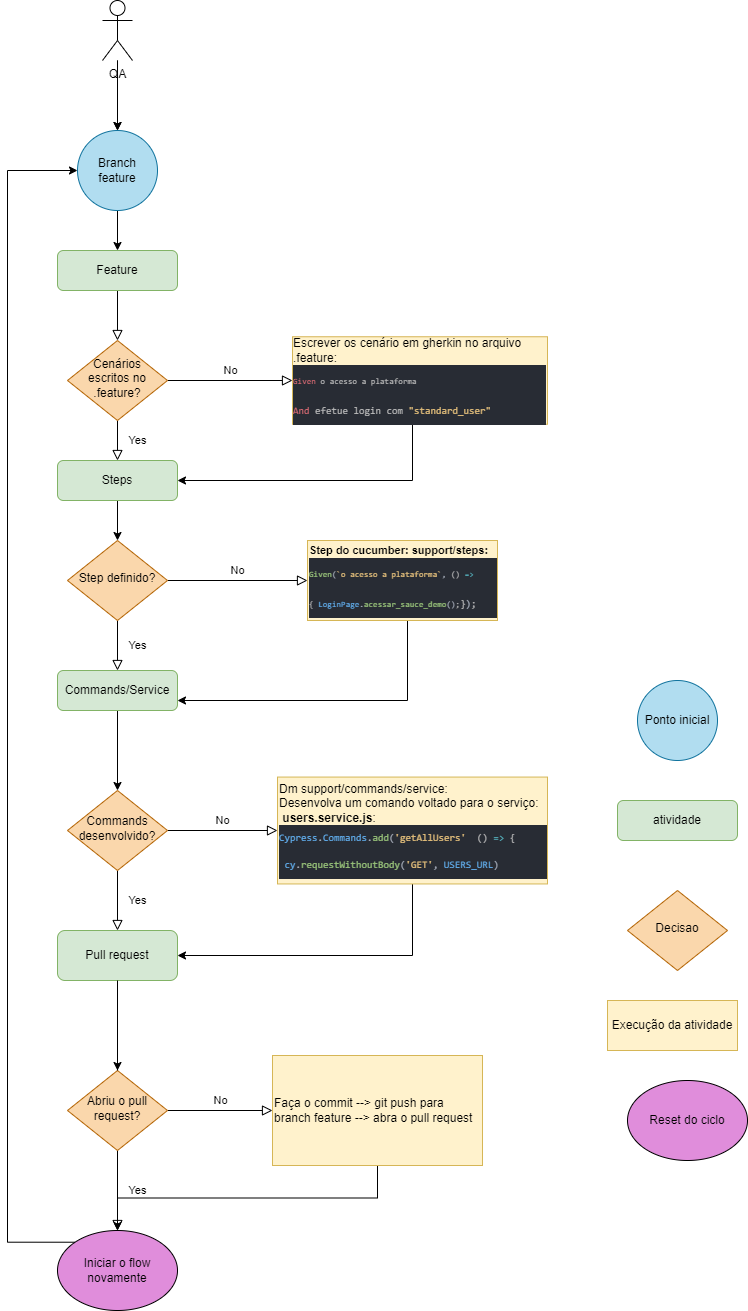

The diagram above was exported from draw.io. Its source (the exported page's mxGraphModel, read from the mxfile embedded in the PNG):
<mxGraphModel dx="782" dy="1605" grid="1" gridSize="10" guides="1" tooltips="1" connect="1" arrows="1" fold="1" page="1" pageScale="1" pageWidth="827" pageHeight="1169" math="0" shadow="0">
  <root>
    <mxCell id="WIyWlLk6GJQsqaUBKTNV-0" />
    <mxCell id="WIyWlLk6GJQsqaUBKTNV-1" parent="WIyWlLk6GJQsqaUBKTNV-0" />
    <mxCell id="WIyWlLk6GJQsqaUBKTNV-2" value="" style="rounded=0;html=1;jettySize=auto;orthogonalLoop=1;fontSize=11;endArrow=block;endFill=0;endSize=8;strokeWidth=1;shadow=0;labelBackgroundColor=none;edgeStyle=orthogonalEdgeStyle;" parent="WIyWlLk6GJQsqaUBKTNV-1" source="WIyWlLk6GJQsqaUBKTNV-3" target="WIyWlLk6GJQsqaUBKTNV-6" edge="1">
      <mxGeometry relative="1" as="geometry" />
    </mxCell>
    <mxCell id="WIyWlLk6GJQsqaUBKTNV-3" value="Feature" style="rounded=1;whiteSpace=wrap;html=1;fontSize=12;glass=0;strokeWidth=1;shadow=0;fillColor=#d5e8d4;strokeColor=#82b366;" parent="WIyWlLk6GJQsqaUBKTNV-1" vertex="1">
      <mxGeometry x="80" y="-850" width="120" height="40" as="geometry" />
    </mxCell>
    <mxCell id="WIyWlLk6GJQsqaUBKTNV-4" value="Yes" style="rounded=0;html=1;jettySize=auto;orthogonalLoop=1;fontSize=11;endArrow=block;endFill=0;endSize=8;strokeWidth=1;shadow=0;labelBackgroundColor=none;edgeStyle=orthogonalEdgeStyle;" parent="WIyWlLk6GJQsqaUBKTNV-1" source="WIyWlLk6GJQsqaUBKTNV-6" edge="1">
      <mxGeometry y="20" relative="1" as="geometry">
        <mxPoint as="offset" />
        <mxPoint x="140" y="-640" as="targetPoint" />
      </mxGeometry>
    </mxCell>
    <mxCell id="WIyWlLk6GJQsqaUBKTNV-5" value="No" style="edgeStyle=orthogonalEdgeStyle;rounded=0;html=1;jettySize=auto;orthogonalLoop=1;fontSize=11;endArrow=block;endFill=0;endSize=8;strokeWidth=1;shadow=0;labelBackgroundColor=none;entryX=0;entryY=0.5;entryDx=0;entryDy=0;" parent="WIyWlLk6GJQsqaUBKTNV-1" source="WIyWlLk6GJQsqaUBKTNV-6" target="fevbb-Avs14KTBZl3x_T-0" edge="1">
      <mxGeometry y="10" relative="1" as="geometry">
        <mxPoint as="offset" />
        <mxPoint x="295" y="-720" as="targetPoint" />
      </mxGeometry>
    </mxCell>
    <mxCell id="WIyWlLk6GJQsqaUBKTNV-6" value="Cenários escritos no .feature?" style="rhombus;whiteSpace=wrap;html=1;shadow=0;fontFamily=Helvetica;fontSize=12;align=center;strokeWidth=1;spacing=6;spacingTop=-4;fillColor=#fad7ac;strokeColor=#b46504;" parent="WIyWlLk6GJQsqaUBKTNV-1" vertex="1">
      <mxGeometry x="90" y="-760" width="100" height="80" as="geometry" />
    </mxCell>
    <mxCell id="Xd3gyovq1gomjnI9RPR0-1" style="edgeStyle=orthogonalEdgeStyle;rounded=0;orthogonalLoop=1;jettySize=auto;html=1;entryX=0.5;entryY=0;entryDx=0;entryDy=0;" parent="WIyWlLk6GJQsqaUBKTNV-1" source="Xd3gyovq1gomjnI9RPR0-0" target="WIyWlLk6GJQsqaUBKTNV-3" edge="1">
      <mxGeometry relative="1" as="geometry" />
    </mxCell>
    <mxCell id="Xd3gyovq1gomjnI9RPR0-0" value="Branch feature" style="ellipse;whiteSpace=wrap;html=1;aspect=fixed;fillColor=#b1ddf0;strokeColor=#10739e;" parent="WIyWlLk6GJQsqaUBKTNV-1" vertex="1">
      <mxGeometry x="100" y="-970" width="80" height="80" as="geometry" />
    </mxCell>
    <mxCell id="Xd3gyovq1gomjnI9RPR0-40" value="" style="edgeStyle=orthogonalEdgeStyle;rounded=0;orthogonalLoop=1;jettySize=auto;html=1;" parent="WIyWlLk6GJQsqaUBKTNV-1" source="Xd3gyovq1gomjnI9RPR0-20" target="Xd3gyovq1gomjnI9RPR0-38" edge="1">
      <mxGeometry relative="1" as="geometry" />
    </mxCell>
    <mxCell id="Xd3gyovq1gomjnI9RPR0-20" value="Steps" style="rounded=1;whiteSpace=wrap;html=1;fontSize=12;glass=0;strokeWidth=1;shadow=0;fillColor=#d5e8d4;strokeColor=#82b366;" parent="WIyWlLk6GJQsqaUBKTNV-1" vertex="1">
      <mxGeometry x="80" y="-640" width="120" height="40" as="geometry" />
    </mxCell>
    <mxCell id="Xd3gyovq1gomjnI9RPR0-23" style="edgeStyle=orthogonalEdgeStyle;rounded=0;orthogonalLoop=1;jettySize=auto;html=1;" parent="WIyWlLk6GJQsqaUBKTNV-1" source="Xd3gyovq1gomjnI9RPR0-22" target="Xd3gyovq1gomjnI9RPR0-0" edge="1">
      <mxGeometry relative="1" as="geometry" />
    </mxCell>
    <mxCell id="Xd3gyovq1gomjnI9RPR0-27" value="" style="edgeStyle=orthogonalEdgeStyle;rounded=0;orthogonalLoop=1;jettySize=auto;html=1;" parent="WIyWlLk6GJQsqaUBKTNV-1" source="Xd3gyovq1gomjnI9RPR0-22" target="Xd3gyovq1gomjnI9RPR0-0" edge="1">
      <mxGeometry relative="1" as="geometry" />
    </mxCell>
    <mxCell id="Xd3gyovq1gomjnI9RPR0-22" value="QA" style="shape=umlActor;verticalLabelPosition=bottom;verticalAlign=top;html=1;outlineConnect=0;" parent="WIyWlLk6GJQsqaUBKTNV-1" vertex="1">
      <mxGeometry x="125" y="-1100" width="30" height="60" as="geometry" />
    </mxCell>
    <mxCell id="Xd3gyovq1gomjnI9RPR0-26" value="Ponto inicial" style="ellipse;whiteSpace=wrap;html=1;aspect=fixed;fillColor=#b1ddf0;strokeColor=#10739e;" parent="WIyWlLk6GJQsqaUBKTNV-1" vertex="1">
      <mxGeometry x="660" y="-420" width="80" height="80" as="geometry" />
    </mxCell>
    <mxCell id="Xd3gyovq1gomjnI9RPR0-28" value="atividade" style="rounded=1;whiteSpace=wrap;html=1;fontSize=12;glass=0;strokeWidth=1;shadow=0;fillColor=#d5e8d4;strokeColor=#82b366;" parent="WIyWlLk6GJQsqaUBKTNV-1" vertex="1">
      <mxGeometry x="640" y="-300" width="120" height="40" as="geometry" />
    </mxCell>
    <mxCell id="Xd3gyovq1gomjnI9RPR0-29" value="Decisao" style="rhombus;whiteSpace=wrap;html=1;shadow=0;fontFamily=Helvetica;fontSize=12;align=center;strokeWidth=1;spacing=6;spacingTop=-4;fillColor=#fad7ac;strokeColor=#b46504;" parent="WIyWlLk6GJQsqaUBKTNV-1" vertex="1">
      <mxGeometry x="650" y="-210" width="100" height="80" as="geometry" />
    </mxCell>
    <mxCell id="Xd3gyovq1gomjnI9RPR0-30" value="Execução da atividade" style="rounded=1;whiteSpace=wrap;html=1;fontSize=12;glass=0;strokeWidth=1;shadow=0;fillColor=#fff2cc;strokeColor=#d6b656;arcSize=0;" parent="WIyWlLk6GJQsqaUBKTNV-1" vertex="1">
      <mxGeometry x="630" y="-100" width="130" height="50" as="geometry" />
    </mxCell>
    <mxCell id="Xd3gyovq1gomjnI9RPR0-36" value="Yes" style="rounded=0;html=1;jettySize=auto;orthogonalLoop=1;fontSize=11;endArrow=block;endFill=0;endSize=8;strokeWidth=1;shadow=0;labelBackgroundColor=none;edgeStyle=orthogonalEdgeStyle;entryX=0.5;entryY=0;entryDx=0;entryDy=0;" parent="WIyWlLk6GJQsqaUBKTNV-1" source="Xd3gyovq1gomjnI9RPR0-38" target="Xd3gyovq1gomjnI9RPR0-43" edge="1">
      <mxGeometry y="20" relative="1" as="geometry">
        <mxPoint as="offset" />
        <mxPoint x="140" y="-440" as="targetPoint" />
      </mxGeometry>
    </mxCell>
    <mxCell id="Xd3gyovq1gomjnI9RPR0-37" value="No" style="edgeStyle=orthogonalEdgeStyle;rounded=0;html=1;jettySize=auto;orthogonalLoop=1;fontSize=11;endArrow=block;endFill=0;endSize=8;strokeWidth=1;shadow=0;labelBackgroundColor=none;entryX=0;entryY=0.5;entryDx=0;entryDy=0;" parent="WIyWlLk6GJQsqaUBKTNV-1" source="Xd3gyovq1gomjnI9RPR0-38" target="fevbb-Avs14KTBZl3x_T-2" edge="1">
      <mxGeometry y="10" relative="1" as="geometry">
        <mxPoint as="offset" />
        <mxPoint x="300" y="-520" as="targetPoint" />
      </mxGeometry>
    </mxCell>
    <mxCell id="Xd3gyovq1gomjnI9RPR0-38" value="Step definido?" style="rhombus;whiteSpace=wrap;html=1;shadow=0;fontFamily=Helvetica;fontSize=12;align=center;strokeWidth=1;spacing=6;spacingTop=-4;fillColor=#fad7ac;strokeColor=#b46504;" parent="WIyWlLk6GJQsqaUBKTNV-1" vertex="1">
      <mxGeometry x="90" y="-560" width="100" height="80" as="geometry" />
    </mxCell>
    <mxCell id="Xd3gyovq1gomjnI9RPR0-48" value="" style="edgeStyle=orthogonalEdgeStyle;rounded=0;orthogonalLoop=1;jettySize=auto;html=1;" parent="WIyWlLk6GJQsqaUBKTNV-1" source="Xd3gyovq1gomjnI9RPR0-43" target="Xd3gyovq1gomjnI9RPR0-46" edge="1">
      <mxGeometry relative="1" as="geometry" />
    </mxCell>
    <mxCell id="Xd3gyovq1gomjnI9RPR0-43" value="Commands/Service" style="rounded=1;whiteSpace=wrap;html=1;fontSize=12;glass=0;strokeWidth=1;shadow=0;fillColor=#d5e8d4;strokeColor=#82b366;" parent="WIyWlLk6GJQsqaUBKTNV-1" vertex="1">
      <mxGeometry x="80" y="-430" width="120" height="40" as="geometry" />
    </mxCell>
    <mxCell id="Xd3gyovq1gomjnI9RPR0-44" value="Yes" style="rounded=0;html=1;jettySize=auto;orthogonalLoop=1;fontSize=11;endArrow=block;endFill=0;endSize=8;strokeWidth=1;shadow=0;labelBackgroundColor=none;edgeStyle=orthogonalEdgeStyle;entryX=0.5;entryY=0;entryDx=0;entryDy=0;" parent="WIyWlLk6GJQsqaUBKTNV-1" source="Xd3gyovq1gomjnI9RPR0-46" target="Xd3gyovq1gomjnI9RPR0-65" edge="1">
      <mxGeometry y="20" relative="1" as="geometry">
        <mxPoint as="offset" />
        <mxPoint x="140" y="-160" as="targetPoint" />
      </mxGeometry>
    </mxCell>
    <mxCell id="Xd3gyovq1gomjnI9RPR0-45" value="No" style="edgeStyle=orthogonalEdgeStyle;rounded=0;html=1;jettySize=auto;orthogonalLoop=1;fontSize=11;endArrow=block;endFill=0;endSize=8;strokeWidth=1;shadow=0;labelBackgroundColor=none;entryX=0;entryY=0.5;entryDx=0;entryDy=0;" parent="WIyWlLk6GJQsqaUBKTNV-1" source="Xd3gyovq1gomjnI9RPR0-46" target="Xd3gyovq1gomjnI9RPR0-47" edge="1">
      <mxGeometry y="10" relative="1" as="geometry">
        <mxPoint as="offset" />
        <mxPoint x="300" y="-270.00000000000045" as="targetPoint" />
      </mxGeometry>
    </mxCell>
    <mxCell id="Xd3gyovq1gomjnI9RPR0-46" value="Commands desenvolvido?" style="rhombus;whiteSpace=wrap;html=1;shadow=0;fontFamily=Helvetica;fontSize=12;align=center;strokeWidth=1;spacing=6;spacingTop=-4;fillColor=#fad7ac;strokeColor=#b46504;" parent="WIyWlLk6GJQsqaUBKTNV-1" vertex="1">
      <mxGeometry x="90" y="-310" width="100" height="80" as="geometry" />
    </mxCell>
    <mxCell id="bZcKtVaMQdhw86c3lXej-2" style="edgeStyle=orthogonalEdgeStyle;rounded=0;orthogonalLoop=1;jettySize=auto;html=1;exitX=0.5;exitY=1;exitDx=0;exitDy=0;entryX=1;entryY=0.5;entryDx=0;entryDy=0;" parent="WIyWlLk6GJQsqaUBKTNV-1" source="Xd3gyovq1gomjnI9RPR0-47" target="Xd3gyovq1gomjnI9RPR0-65" edge="1">
      <mxGeometry relative="1" as="geometry">
        <mxPoint x="200" y="-135" as="targetPoint" />
      </mxGeometry>
    </mxCell>
    <mxCell id="Xd3gyovq1gomjnI9RPR0-47" value="Dm support/commands/service:&lt;br&gt;Desenvolva um comando voltado para o serviço:&lt;br&gt;&amp;nbsp;&lt;b&gt;users.service.js&lt;/b&gt;:&lt;br&gt;&lt;div style=&quot;background-color: rgb(40 , 44 , 52) ; font-family: &amp;#34;consolas&amp;#34; , &amp;#34;courier new&amp;#34; , monospace ; line-height: 27px ; font-size: 10px&quot;&gt;&lt;div&gt;&lt;span style=&quot;color: rgb(97 , 175 , 239)&quot;&gt;Cypress&lt;/span&gt;&lt;span style=&quot;color: rgb(171 , 178 , 191)&quot;&gt;.&lt;/span&gt;&lt;span style=&quot;color: rgb(97 , 175 , 239)&quot;&gt;Commands&lt;/span&gt;&lt;span style=&quot;color: rgb(171 , 178 , 191)&quot;&gt;.&lt;/span&gt;&lt;span style=&quot;color: rgb(152 , 195 , 121)&quot;&gt;add&lt;/span&gt;&lt;span style=&quot;color: rgb(171 , 178 , 191)&quot;&gt;(&lt;/span&gt;&lt;span style=&quot;color: rgb(229 , 192 , 123)&quot;&gt;'getAllUsers'&lt;/span&gt;&lt;font color=&quot;#abb2bf&quot;&gt;&amp;nbsp; &lt;/font&gt;&lt;font color=&quot;#bbbbbb&quot;&gt;() &lt;/font&gt;&lt;span style=&quot;color: rgb(86 , 182 , 194)&quot;&gt;=&amp;gt;&lt;/span&gt;&lt;font color=&quot;#bbbbbb&quot;&gt; {&amp;nbsp; &amp;nbsp;&lt;/font&gt;&lt;span style=&quot;color: rgb(97 , 175 , 239)&quot;&gt;cy&lt;/span&gt;&lt;span style=&quot;color: rgb(171 , 178 , 191)&quot;&gt;.&lt;/span&gt;&lt;span style=&quot;color: rgb(152 , 195 , 121)&quot;&gt;requestWithoutBody&lt;/span&gt;&lt;span style=&quot;color: rgb(171 , 178 , 191)&quot;&gt;(&lt;/span&gt;&lt;span style=&quot;color: rgb(229 , 192 , 123)&quot;&gt;'GET'&lt;/span&gt;&lt;span style=&quot;color: rgb(171 , 178 , 191)&quot;&gt;,&lt;/span&gt; &lt;span style=&quot;color: rgb(97 , 175 , 239)&quot;&gt;USERS_URL&lt;/span&gt;&lt;span style=&quot;color: rgb(171 , 178 , 191)&quot;&gt;)&lt;/span&gt;&lt;/div&gt;&lt;/div&gt;" style="rounded=1;whiteSpace=wrap;html=1;fontSize=12;glass=0;strokeWidth=1;shadow=0;fillColor=#fff2cc;strokeColor=#d6b656;arcSize=0;align=left;" parent="WIyWlLk6GJQsqaUBKTNV-1" vertex="1">
      <mxGeometry x="300" y="-323.43" width="270" height="106.87" as="geometry" />
    </mxCell>
    <mxCell id="Xd3gyovq1gomjnI9RPR0-54" value="" style="edgeStyle=orthogonalEdgeStyle;rounded=0;orthogonalLoop=1;jettySize=auto;html=1;" parent="WIyWlLk6GJQsqaUBKTNV-1" edge="1">
      <mxGeometry relative="1" as="geometry">
        <mxPoint x="140" y="-110" as="sourcePoint" />
      </mxGeometry>
    </mxCell>
    <mxCell id="Xd3gyovq1gomjnI9RPR0-62" value="" style="edgeStyle=orthogonalEdgeStyle;rounded=0;orthogonalLoop=1;jettySize=auto;html=1;" parent="WIyWlLk6GJQsqaUBKTNV-1" edge="1">
      <mxGeometry relative="1" as="geometry">
        <mxPoint x="140" y="140" as="sourcePoint" />
      </mxGeometry>
    </mxCell>
    <mxCell id="Xd3gyovq1gomjnI9RPR0-58" value="Yes" style="rounded=0;html=1;jettySize=auto;orthogonalLoop=1;fontSize=11;endArrow=block;endFill=0;endSize=8;strokeWidth=1;shadow=0;labelBackgroundColor=none;edgeStyle=orthogonalEdgeStyle;entryX=0.5;entryY=0;entryDx=0;entryDy=0;startArrow=none;" parent="WIyWlLk6GJQsqaUBKTNV-1" source="Xd3gyovq1gomjnI9RPR0-68" target="Xd3gyovq1gomjnI9RPR0-63" edge="1">
      <mxGeometry y="20" relative="1" as="geometry">
        <mxPoint as="offset" />
        <mxPoint x="140" y="350" as="targetPoint" />
      </mxGeometry>
    </mxCell>
    <mxCell id="Xd3gyovq1gomjnI9RPR0-64" style="edgeStyle=orthogonalEdgeStyle;rounded=0;orthogonalLoop=1;jettySize=auto;html=1;exitX=0;exitY=0;exitDx=0;exitDy=0;entryX=0;entryY=0.5;entryDx=0;entryDy=0;" parent="WIyWlLk6GJQsqaUBKTNV-1" source="Xd3gyovq1gomjnI9RPR0-63" target="Xd3gyovq1gomjnI9RPR0-0" edge="1">
      <mxGeometry relative="1" as="geometry">
        <Array as="points">
          <mxPoint x="30" y="142" />
          <mxPoint x="30" y="-930" />
        </Array>
      </mxGeometry>
    </mxCell>
    <mxCell id="Xd3gyovq1gomjnI9RPR0-63" value="Iniciar o flow novamente" style="ellipse;whiteSpace=wrap;html=1;fillColor=#E08DDB;" parent="WIyWlLk6GJQsqaUBKTNV-1" vertex="1">
      <mxGeometry x="80" y="130" width="120" height="80" as="geometry" />
    </mxCell>
    <mxCell id="Xd3gyovq1gomjnI9RPR0-73" value="" style="edgeStyle=orthogonalEdgeStyle;rounded=0;orthogonalLoop=1;jettySize=auto;html=1;" parent="WIyWlLk6GJQsqaUBKTNV-1" source="Xd3gyovq1gomjnI9RPR0-65" target="Xd3gyovq1gomjnI9RPR0-68" edge="1">
      <mxGeometry relative="1" as="geometry" />
    </mxCell>
    <mxCell id="Xd3gyovq1gomjnI9RPR0-65" value="Pull request" style="rounded=1;whiteSpace=wrap;html=1;fontSize=12;glass=0;strokeWidth=1;shadow=0;fillColor=#d5e8d4;strokeColor=#82b366;" parent="WIyWlLk6GJQsqaUBKTNV-1" vertex="1">
      <mxGeometry x="80" y="-170" width="120" height="50" as="geometry" />
    </mxCell>
    <mxCell id="Xd3gyovq1gomjnI9RPR0-67" value="No" style="edgeStyle=orthogonalEdgeStyle;rounded=0;html=1;jettySize=auto;orthogonalLoop=1;fontSize=11;endArrow=block;endFill=0;endSize=8;strokeWidth=1;shadow=0;labelBackgroundColor=none;entryX=0;entryY=0.5;entryDx=0;entryDy=0;" parent="WIyWlLk6GJQsqaUBKTNV-1" source="Xd3gyovq1gomjnI9RPR0-68" target="Xd3gyovq1gomjnI9RPR0-69" edge="1">
      <mxGeometry y="10" relative="1" as="geometry">
        <mxPoint as="offset" />
        <mxPoint x="290" y="-47.4318181818187" as="targetPoint" />
      </mxGeometry>
    </mxCell>
    <mxCell id="bZcKtVaMQdhw86c3lXej-5" style="edgeStyle=orthogonalEdgeStyle;rounded=0;orthogonalLoop=1;jettySize=auto;html=1;exitX=0.5;exitY=1;exitDx=0;exitDy=0;" parent="WIyWlLk6GJQsqaUBKTNV-1" source="Xd3gyovq1gomjnI9RPR0-69" target="Xd3gyovq1gomjnI9RPR0-63" edge="1">
      <mxGeometry relative="1" as="geometry" />
    </mxCell>
    <mxCell id="Xd3gyovq1gomjnI9RPR0-69" value="Faça o commit --&amp;gt; git push para branch feature --&amp;gt; abra o pull request" style="rounded=1;whiteSpace=wrap;html=1;fontSize=12;glass=0;strokeWidth=1;shadow=0;fillColor=#fff2cc;strokeColor=#d6b656;arcSize=0;align=left;" parent="WIyWlLk6GJQsqaUBKTNV-1" vertex="1">
      <mxGeometry x="295" y="-45" width="210" height="110" as="geometry" />
    </mxCell>
    <mxCell id="Xd3gyovq1gomjnI9RPR0-71" value="" style="rounded=0;html=1;jettySize=auto;orthogonalLoop=1;fontSize=11;endArrow=none;endFill=0;endSize=8;strokeWidth=1;shadow=0;labelBackgroundColor=none;edgeStyle=orthogonalEdgeStyle;entryX=0.5;entryY=0;entryDx=0;entryDy=0;" parent="WIyWlLk6GJQsqaUBKTNV-1" source="Xd3gyovq1gomjnI9RPR0-68" edge="1">
      <mxGeometry y="20" relative="1" as="geometry">
        <mxPoint as="offset" />
        <mxPoint x="140" y="82.5" as="targetPoint" />
        <mxPoint x="140" y="12.5" as="sourcePoint" />
      </mxGeometry>
    </mxCell>
    <mxCell id="Xd3gyovq1gomjnI9RPR0-68" value="Abriu o pull request?" style="rhombus;whiteSpace=wrap;html=1;shadow=0;fontFamily=Helvetica;fontSize=12;align=center;strokeWidth=1;spacing=6;spacingTop=-4;fillColor=#fad7ac;strokeColor=#b46504;" parent="WIyWlLk6GJQsqaUBKTNV-1" vertex="1">
      <mxGeometry x="90" y="-30" width="100" height="80" as="geometry" />
    </mxCell>
    <mxCell id="Xd3gyovq1gomjnI9RPR0-72" value="" style="rounded=0;html=1;jettySize=auto;orthogonalLoop=1;fontSize=11;endArrow=none;endFill=0;endSize=8;strokeWidth=1;shadow=0;labelBackgroundColor=none;edgeStyle=orthogonalEdgeStyle;entryX=0.5;entryY=0;entryDx=0;entryDy=0;startArrow=none;" parent="WIyWlLk6GJQsqaUBKTNV-1" source="Xd3gyovq1gomjnI9RPR0-65" target="Xd3gyovq1gomjnI9RPR0-68" edge="1">
      <mxGeometry y="20" relative="1" as="geometry">
        <mxPoint as="offset" />
        <mxPoint x="140" y="130" as="targetPoint" />
        <mxPoint x="140" y="-80" as="sourcePoint" />
      </mxGeometry>
    </mxCell>
    <mxCell id="Xd3gyovq1gomjnI9RPR0-74" value="Reset do ciclo" style="ellipse;whiteSpace=wrap;html=1;fillColor=#E08DDB;" parent="WIyWlLk6GJQsqaUBKTNV-1" vertex="1">
      <mxGeometry x="650" y="-20" width="120" height="80" as="geometry" />
    </mxCell>
    <mxCell id="fevbb-Avs14KTBZl3x_T-1" style="edgeStyle=orthogonalEdgeStyle;rounded=0;orthogonalLoop=1;jettySize=auto;html=1;fontSize=10;entryX=1;entryY=0.5;entryDx=0;entryDy=0;" parent="WIyWlLk6GJQsqaUBKTNV-1" source="fevbb-Avs14KTBZl3x_T-0" target="Xd3gyovq1gomjnI9RPR0-20" edge="1">
      <mxGeometry relative="1" as="geometry">
        <mxPoint x="435" y="-588.6666870117188" as="targetPoint" />
        <Array as="points">
          <mxPoint x="435" y="-620" />
        </Array>
      </mxGeometry>
    </mxCell>
    <mxCell id="fevbb-Avs14KTBZl3x_T-0" value="&lt;div style=&quot;text-align: left&quot;&gt;&lt;span&gt;Escrever os cenário em gherkin no arquivo .feature:&lt;/span&gt;&lt;/div&gt;&lt;div style=&quot;text-align: left ; font-size: 10px&quot;&gt;&lt;div style=&quot;color: rgb(187 , 187 , 187) ; background-color: rgb(40 , 44 , 52) ; font-family: &amp;#34;consolas&amp;#34; , &amp;#34;courier new&amp;#34; , monospace ; line-height: 27px&quot;&gt;&lt;div&gt;&lt;sub&gt;&lt;span style=&quot;color: #e06c75&quot;&gt;Given &lt;/span&gt;o acesso a plataforma&lt;/sub&gt;&lt;/div&gt;&lt;div&gt;&lt;span style=&quot;vertical-align: sub ; color: rgb(224 , 108 , 117)&quot;&gt;And &lt;/span&gt;&lt;span style=&quot;vertical-align: sub&quot;&gt;efetue login com &lt;/span&gt;&lt;span style=&quot;vertical-align: sub ; color: rgb(229 , 192 , 123)&quot;&gt;&quot;standard_user&quot;&lt;/span&gt;&lt;/div&gt;&lt;/div&gt;&lt;/div&gt;" style="rounded=1;whiteSpace=wrap;html=1;fontSize=12;glass=0;strokeWidth=1;shadow=0;fillColor=#fff2cc;strokeColor=#d6b656;arcSize=0;" parent="WIyWlLk6GJQsqaUBKTNV-1" vertex="1">
      <mxGeometry x="315" y="-763.75" width="255" height="87.5" as="geometry" />
    </mxCell>
    <mxCell id="fevbb-Avs14KTBZl3x_T-3" style="edgeStyle=orthogonalEdgeStyle;rounded=0;orthogonalLoop=1;jettySize=auto;html=1;entryX=1;entryY=0.75;entryDx=0;entryDy=0;fontSize=10;" parent="WIyWlLk6GJQsqaUBKTNV-1" source="fevbb-Avs14KTBZl3x_T-2" target="Xd3gyovq1gomjnI9RPR0-43" edge="1">
      <mxGeometry relative="1" as="geometry">
        <Array as="points">
          <mxPoint x="430" y="-400" />
        </Array>
      </mxGeometry>
    </mxCell>
    <mxCell id="fevbb-Avs14KTBZl3x_T-2" value="&lt;b&gt;&lt;font style=&quot;font-size: 11px&quot;&gt;Step do cucumber: support/steps:&lt;/font&gt;&lt;br&gt;&lt;/b&gt;&lt;div style=&quot;color: rgb(187 , 187 , 187) ; background-color: rgb(40 , 44 , 52) ; font-family: &amp;#34;consolas&amp;#34; , &amp;#34;courier new&amp;#34; , monospace ; line-height: 27px ; font-size: 10px&quot;&gt;&lt;div&gt;&lt;sub&gt;&lt;span style=&quot;color: #98c379&quot;&gt;Given&lt;/span&gt;&lt;span style=&quot;color: #abb2bf&quot;&gt;(&lt;/span&gt;&lt;span style=&quot;color: #e5c07b&quot;&gt;`o acesso a plataforma`&lt;/span&gt;&lt;span style=&quot;color: #abb2bf&quot;&gt;,&lt;/span&gt; () &lt;span style=&quot;color: #56b6c2&quot;&gt;=&amp;gt;&lt;/span&gt; {&lt;/sub&gt;&lt;sub&gt;&amp;nbsp;&lt;span style=&quot;color: #61afef&quot;&gt;LoginPage&lt;/span&gt;&lt;span style=&quot;color: #abb2bf&quot;&gt;.&lt;/span&gt;&lt;span style=&quot;color: #98c379&quot;&gt;acessar_sauce_demo&lt;/span&gt;&lt;span style=&quot;color: #abb2bf&quot;&gt;()&lt;/span&gt;;&lt;/sub&gt;&lt;span style=&quot;vertical-align: sub&quot;&gt;}&lt;/span&gt;&lt;span style=&quot;vertical-align: sub ; color: rgb(171 , 178 , 191)&quot;&gt;)&lt;/span&gt;&lt;span style=&quot;vertical-align: sub&quot;&gt;;&lt;/span&gt;&lt;/div&gt;&lt;/div&gt;" style="rounded=1;whiteSpace=wrap;html=1;fontSize=12;glass=0;strokeWidth=1;shadow=0;fillColor=#fff2cc;strokeColor=#d6b656;arcSize=0;align=left;" parent="WIyWlLk6GJQsqaUBKTNV-1" vertex="1">
      <mxGeometry x="330" y="-560" width="190" height="80" as="geometry" />
    </mxCell>
  </root>
</mxGraphModel>